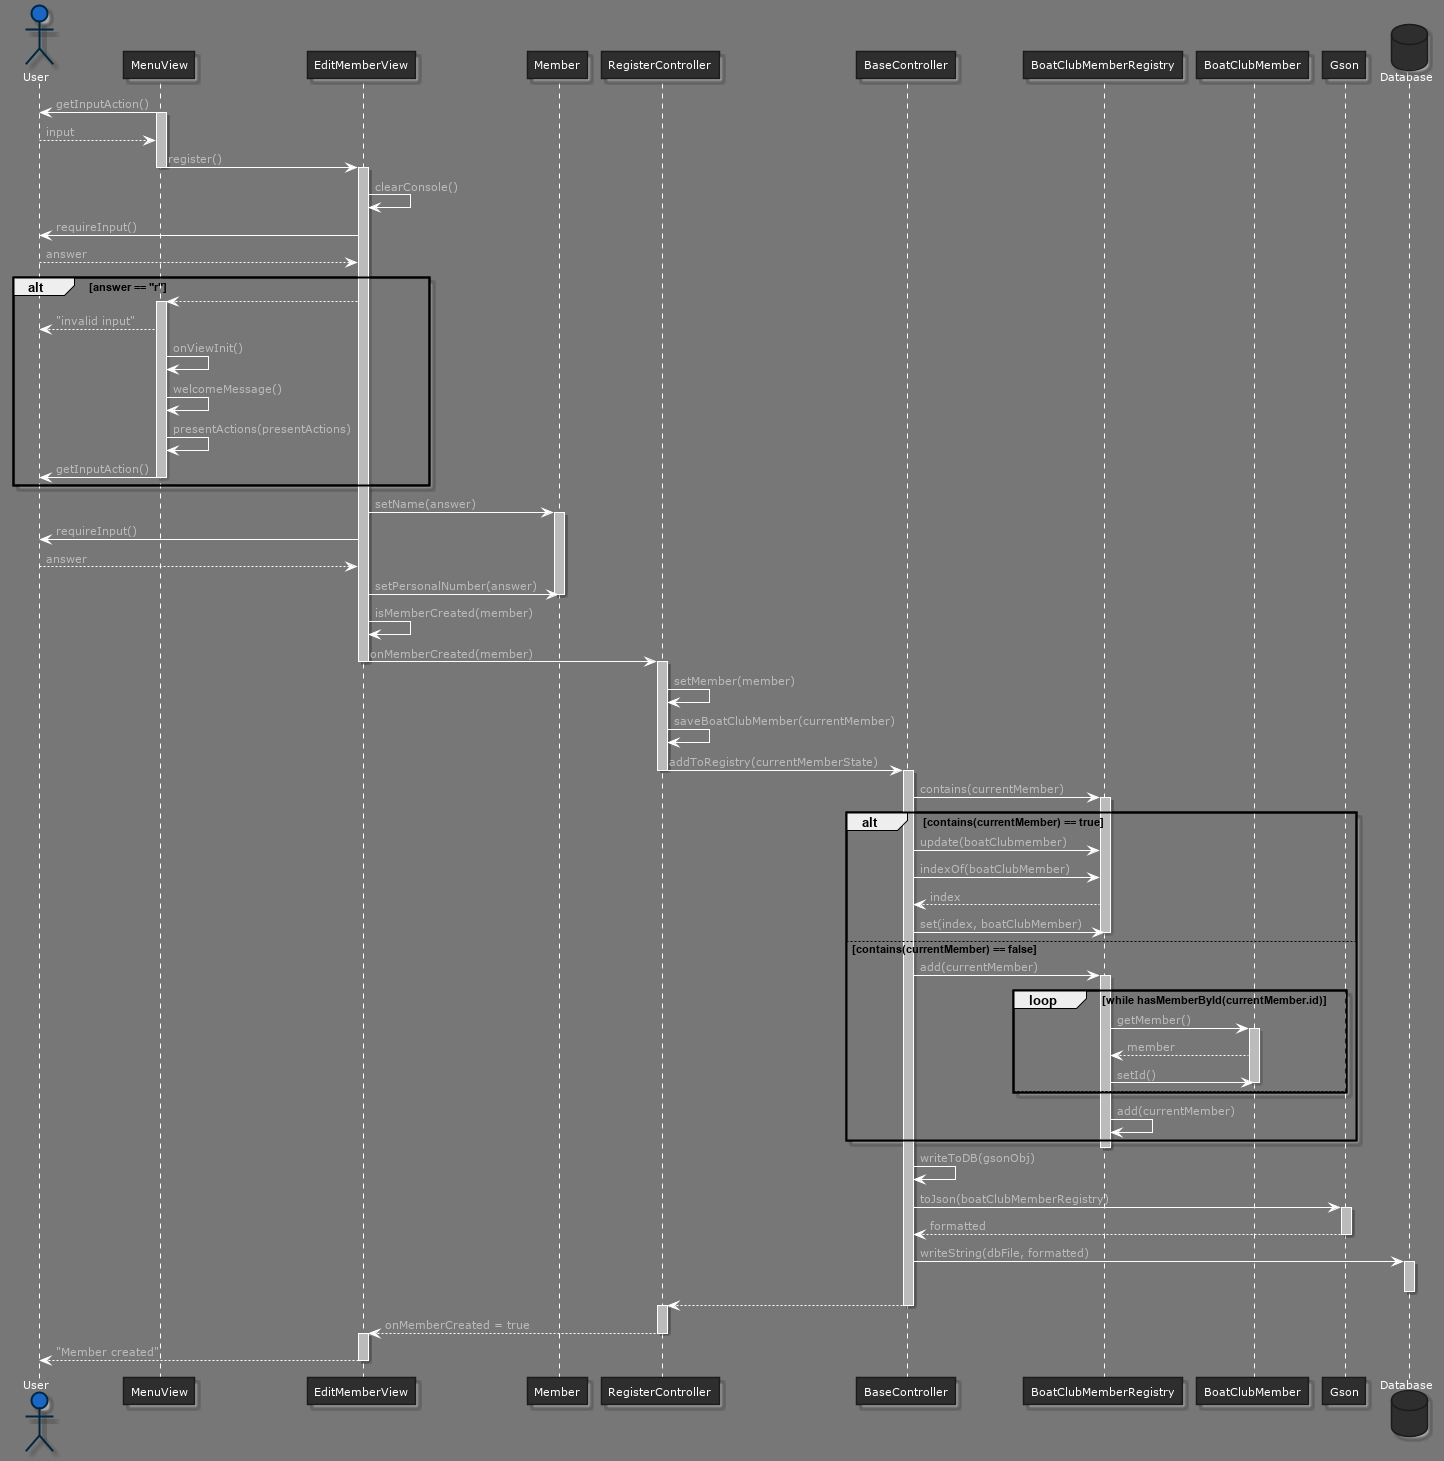

The diagram above was rendered by PlantUML. Its source (embedded in the PNG):
@startuml sequenceDiagramViewMember



skinparam backgroundColor 777
skinparam stereotypeCBackgroundColor 1a66c2





skinparam backgroundColor 777






skinparam circledCharacter {
  radius 8
  fontSize 11
  fontName "Verdana"
}

skinparam class {
    backgroundColor 2e2e2e
  borderColor 1b1b1b
    fontColor fff
  fontName "Verdana"
  fontSize 11
  stereotypeFontColor aaa
  stereotypeFontSize 11
    arrowColor fff
  arrowFontName "Verdana"
  arrowFontColor bbb
  arrowFontSize 11

  attributeFontColor aaa
  attributeFontSize 11
  attributeIconSize 11
}


skinparam actor {
    backgroundColor 1a66c2
  borderColor 002642
    fontColor fff
  fontName "Verdana"
  fontSize 11
  stereotypeFontColor aaa
  stereotypeFontSize 11
}

skinparam participant {
    backgroundColor 2e2e2e
  borderColor 1b1b1b
    fontColor fff
  fontName "Verdana"
  fontSize 11
  stereotypeFontColor aaa
  stereotypeFontSize 11
}


skinparam interface {
    backgroundColor 1a66c2
  borderColor 002642
    fontColor fff
  fontName "Verdana"
  fontSize 11
  stereotypeFontColor aaa
  stereotypeFontSize 11
}

skinparam component {
    backgroundColor 2e2e2e
  borderColor 1b1b1b
    fontColor fff
  fontName "Verdana"
  fontSize 11
  stereotypeFontColor aaa
  stereotypeFontSize 11
}

skinparam node {
    backgroundColor 2e2e2e
  borderColor 1b1b1b
    fontColor fff
  fontName "Verdana"
  fontSize 11
  stereotypeFontColor aaa
  stereotypeFontSize 11
}

skinparam database {
    backgroundColor 2e2e2e
  borderColor 1b1b1b
    fontColor fff
  fontName "Verdana"
  fontSize 11
  stereotypeFontColor aaa
  stereotypeFontSize 11
}

skinparam queue {
    backgroundColor 2e2e2e
  borderColor 1b1b1b
    fontColor fff
  fontName "Verdana"
  fontSize 11
  stereotypeFontColor aaa
  stereotypeFontSize 11
}


skinparam usecase {
    backgroundColor 2e2e2e
  borderColor 1b1b1b
    fontColor fff
  fontName "Verdana"
  fontSize 11
  stereotypeFontColor aaa
  stereotypeFontSize 11
    arrowColor fff
  arrowFontName "Verdana"
  arrowFontColor bbb
  arrowFontSize 11
}

skinparam activity {
    backgroundColor 2e2e2e
  borderColor 1b1b1b
    fontColor fff
  fontName "Verdana"
  fontSize 11
  stereotypeFontColor aaa
  stereotypeFontSize 11
    arrowColor fff
  arrowFontName "Verdana"
  arrowFontColor bbb
  arrowFontSize 11
}

skinparam sequence {
    fontColor fff
  fontName "Verdana"
  fontSize 11
  stereotypeFontColor aaa
  stereotypeFontSize 11
    arrowColor fff
  arrowFontName "Verdana"
  arrowFontColor bbb
  arrowFontSize 11

  lifeLineBorderColor fff
  lifeLineBackgroundColor bbb
}

skinparam boundary {
    backgroundColor 1a66c2
  borderColor 002642
    fontColor fff
  fontName "Verdana"
  fontSize 11
  stereotypeFontColor aaa
  stereotypeFontSize 11
}

skinparam control {
    backgroundColor 1a66c2
  borderColor 002642
    fontColor fff
  fontName "Verdana"
  fontSize 11
  stereotypeFontColor aaa
  stereotypeFontSize 11
}

skinparam entity {
    backgroundColor 1a66c2
  borderColor 002642
    fontColor fff
  fontName "Verdana"
  fontSize 11
  stereotypeFontColor aaa
  stereotypeFontSize 11
}


skinparam state {
    backgroundColor 2e2e2e
  borderColor 1b1b1b
    fontColor fff
  fontName "Verdana"
  fontSize 11
  stereotypeFontColor aaa
  stereotypeFontSize 11
    arrowColor fff
  arrowFontName "Verdana"
  arrowFontColor bbb
  arrowFontSize 11
  startColor 1a66c2
  endColor 002642
}


skinparam object {
    backgroundColor 2e2e2e
  borderColor 1b1b1b
    fontColor fff
  fontName "Verdana"
  fontSize 11
  stereotypeFontColor aaa
  stereotypeFontSize 11
    arrowColor fff
  arrowFontName "Verdana"
  arrowFontColor bbb
  arrowFontSize 11
}


skinparam note {
    backgroundColor 1a66c2
  borderColor 002642
    fontColor fff
  fontName "Verdana"
  fontSize 11
  stereotypeFontColor aaa
  stereotypeFontSize 11
}

skinparam cloud {
    backgroundColor 2e2e2e
  borderColor 1b1b1b
    fontColor fff
  fontName "Verdana"
  fontSize 11
  stereotypeFontColor aaa
  stereotypeFontSize 11
    arrowColor fff
  arrowFontName "Verdana"
  arrowFontColor bbb
  arrowFontSize 11
}

skinparam rectangle {
    backgroundColor 2e2e2e
  borderColor 1b1b1b
    fontColor fff
  fontName "Verdana"
  fontSize 11
  stereotypeFontColor aaa
  stereotypeFontSize 11
}

skinparam storage {
    backgroundColor 2e2e2e
  borderColor 1b1b1b
    fontColor fff
  fontName "Verdana"
  fontSize 11
  stereotypeFontColor aaa
  stereotypeFontSize 11
}

actor User
User <- MenuView : getInputAction()
activate MenuView
User --> MenuView : input
MenuView -> EditMemberView : register()
deactivate MenuView
activate EditMemberView
EditMemberView -> EditMemberView : clearConsole()
EditMemberView -> User : requireInput()
User --> EditMemberView : answer
alt answer == "r"
EditMemberView --> MenuView 
activate MenuView
MenuView --> User : "invalid input"
MenuView -> MenuView : onViewInit()
MenuView -> MenuView : welcomeMessage()
MenuView -> MenuView : presentActions(presentActions)
MenuView -> User : getInputAction()
deactivate MenuView
end
EditMemberView -> Member : setName(answer)
activate Member
EditMemberView -> User : requireInput()
User --> EditMemberView : answer
EditMemberView -> Member : setPersonalNumber(answer)
deactivate Member
EditMemberView -> EditMemberView : isMemberCreated(member)
EditMemberView -> RegisterController : onMemberCreated(member)
deactivate EditMemberView
activate RegisterController
RegisterController -> RegisterController : setMember(member)
RegisterController -> RegisterController : saveBoatClubMember(currentMember)
RegisterController -> BaseController : addToRegistry(currentMemberState)
deactivate RegisterController
activate BaseController
BaseController -> BoatClubMemberRegistry : contains(currentMember)

alt contains(currentMember) == true
activate BoatClubMemberRegistry
BaseController -> BoatClubMemberRegistry : update(boatClubmember)
BaseController -> BoatClubMemberRegistry : indexOf(boatClubMember)
BoatClubMemberRegistry --> BaseController : index
BaseController -> BoatClubMemberRegistry : set(index, boatClubMember)
deactivate BoatClubMemberRegistry
else contains(currentMember) == false


BaseController -> BoatClubMemberRegistry : add(currentMember)

loop while hasMemberById(currentMember.id)

activate BoatClubMemberRegistry

BoatClubMemberRegistry -> BoatClubMember : getMember()
activate BoatClubMember
BoatClubMember --> BoatClubMemberRegistry : member
BoatClubMemberRegistry -> BoatClubMember : setId() 
deactivate BoatClubMember


else 
end
BoatClubMemberRegistry -> BoatClubMemberRegistry : add(currentMember)
end
deactivate BoatClubMemberRegistry

BaseController -> BaseController : writeToDB(gsonObj)
BaseController -> Gson : toJson(boatClubMemberRegistry)
activate Gson
Gson --> BaseController : formatted
deactivate Gson
database Database
BaseController -> Database : writeString(dbFile, formatted)
activate Database
deactivate Database
BaseController --> RegisterController 
deactivate BaseController
activate RegisterController
RegisterController --> EditMemberView : onMemberCreated = true
deactivate RegisterController
activate EditMemberView
EditMemberView --> User : "Member created"
deactivate EditMemberView
@enduml